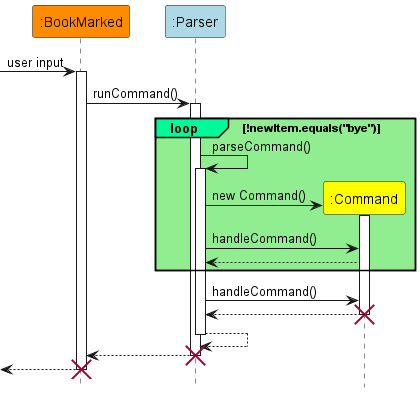

The diagram above was rendered by PlantUML. Its source (embedded in the PNG):
@startuml
!include style.puml
hide footbox

participant ":BookMarked" as BookMarked BOOKMARKED_COLOR
participant ":Parser" as Parser PARSER_COLOR
participant ":Command" as Command COMMAND_COLOR


[-> BookMarked : user input
activate BookMarked

BookMarked -> Parser : runCommand()
activate Parser

loop#mediumSpringgreen #lightgreen !newItem.equals("bye")
Parser -> Parser : parseCommand()
activate Parser

create Command
Parser -> Command : new Command()
activate Command
Parser -> Command : handleCommand()
Parser <-- Command

end
Parser -> Command : handleCommand()
Parser <-- Command
deactivate Command
destroy Command

Parser --> Parser
deactivate Parser


Parser --> BookMarked
deactivate Parser
destroy Parser

[<-- BookMarked
deactivate BookMarked
destroy BookMarked

@enduml